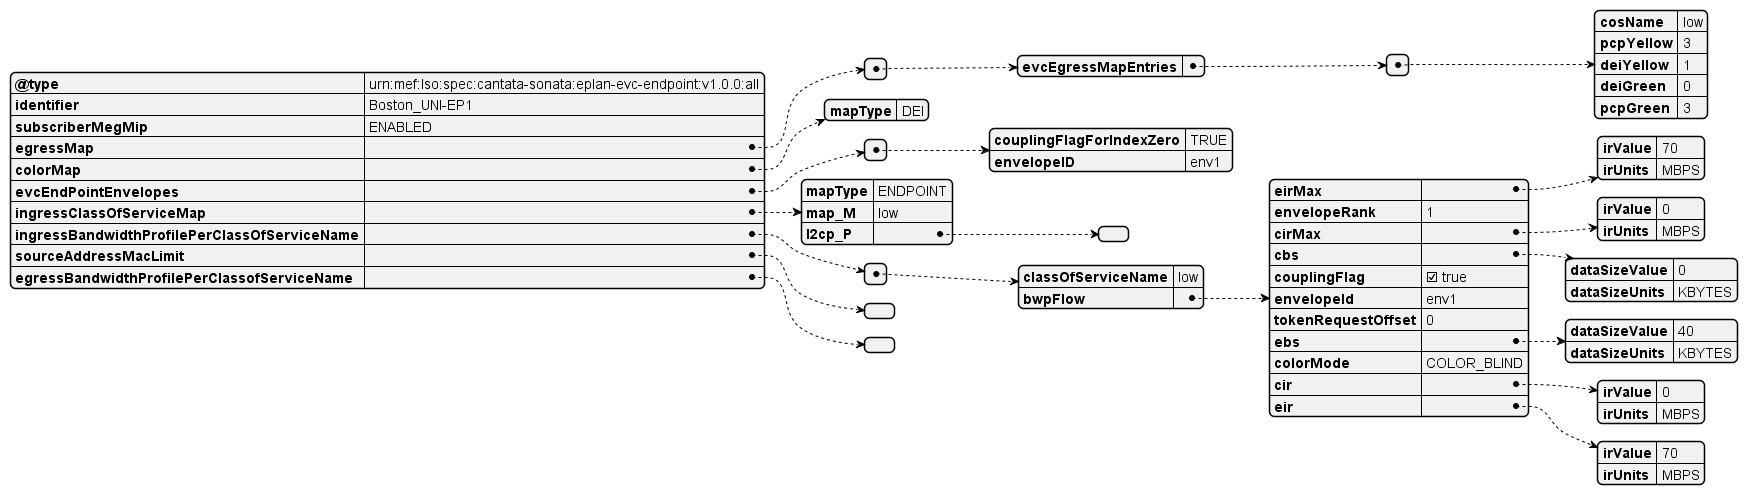

The diagram above was rendered by PlantUML. Its source (embedded in the PNG):
@startjson
{
          "@type": "urn:mef:lso:spec:cantata-sonata:eplan-evc-endpoint:v1.0.0:all",
          "identifier": "Boston_UNI-EP1",
          "subscriberMegMip": "ENABLED",
          "egressMap": [
            {
              "evcEgressMapEntries": [
                {
                  "cosName": "low",
                  "pcpYellow": 3,
                  "deiYellow": 1,
                  "deiGreen": 0,
                  "pcpGreen": 3
                }
              ]
            }
          ],
          "colorMap": {
            "mapType": "DEI"
          },
          "evcEndPointEnvelopes": [
            {
              "couplingFlagForIndexZero": "TRUE",
              "envelopeID": "env1"
            }
          ],
          "ingressClassOfServiceMap": {
            "mapType": "ENDPOINT",
            "map_M": "low",
            "l2cp_P": []
          },
          "ingressBandwidthProfilePerClassOfServiceName": [
            {
              "classOfServiceName": "low",
              "bwpFlow": {
                "eirMax": {
                  "irValue": 70,
                  "irUnits": "MBPS"
                },
                "envelopeRank": 1,
                "cirMax": {
                  "irValue": 0,
                  "irUnits": "MBPS"
                },
                "cbs": {
                  "dataSizeValue": 0,
                  "dataSizeUnits": "KBYTES"
                },
                "couplingFlag": true,
                "envelopeId": "env1",
                "tokenRequestOffset": 0,
                "ebs": {
                  "dataSizeValue": 40,
                  "dataSizeUnits": "KBYTES"
                },
                "colorMode": "COLOR_BLIND",
                "cir": {
                  "irValue": 0,
                  "irUnits": "MBPS"
                },
                "eir": {
                  "irValue": 70,
                  "irUnits": "MBPS"
                }
              }
            }
          ],
          "sourceAddressMacLimit": [],
          "egressBandwidthProfilePerClassofServiceName": []
        }
@endjson